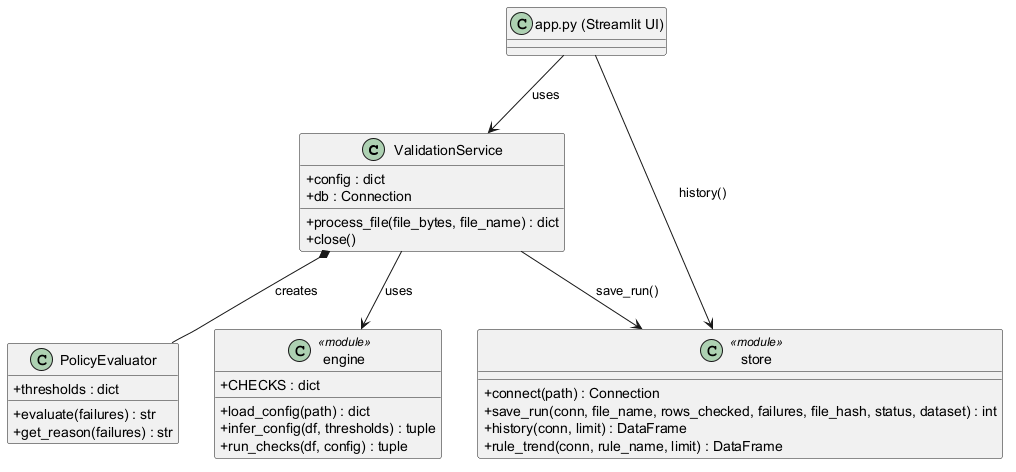

The diagram above was rendered by PlantUML. Its source (embedded in the PNG):
@startuml plantuml_class_diagram
skinparam classAttributeIconSize 0

class ValidationService {
  +config : dict
  +db : Connection
  +process_file(file_bytes, file_name) : dict
  +close()
}
class PolicyEvaluator {
  +thresholds : dict
  +evaluate(failures) : str
  +get_reason(failures) : str
}
class engine <<module>> {
  +CHECKS : dict
  +load_config(path) : dict
  +infer_config(df, thresholds) : tuple
  +run_checks(df, config) : tuple
}
class store <<module>> {
  +connect(path) : Connection
  +save_run(conn, file_name, rows_checked, failures, file_hash, status, dataset) : int
  +history(conn, limit) : DataFrame
  +rule_trend(conn, rule_name, limit) : DataFrame
}
class "app.py (Streamlit UI)" as UI

UI --> ValidationService : uses
UI --> store : history()
ValidationService --> engine : uses
ValidationService *-- PolicyEvaluator : creates
ValidationService --> store : save_run()
@enduml